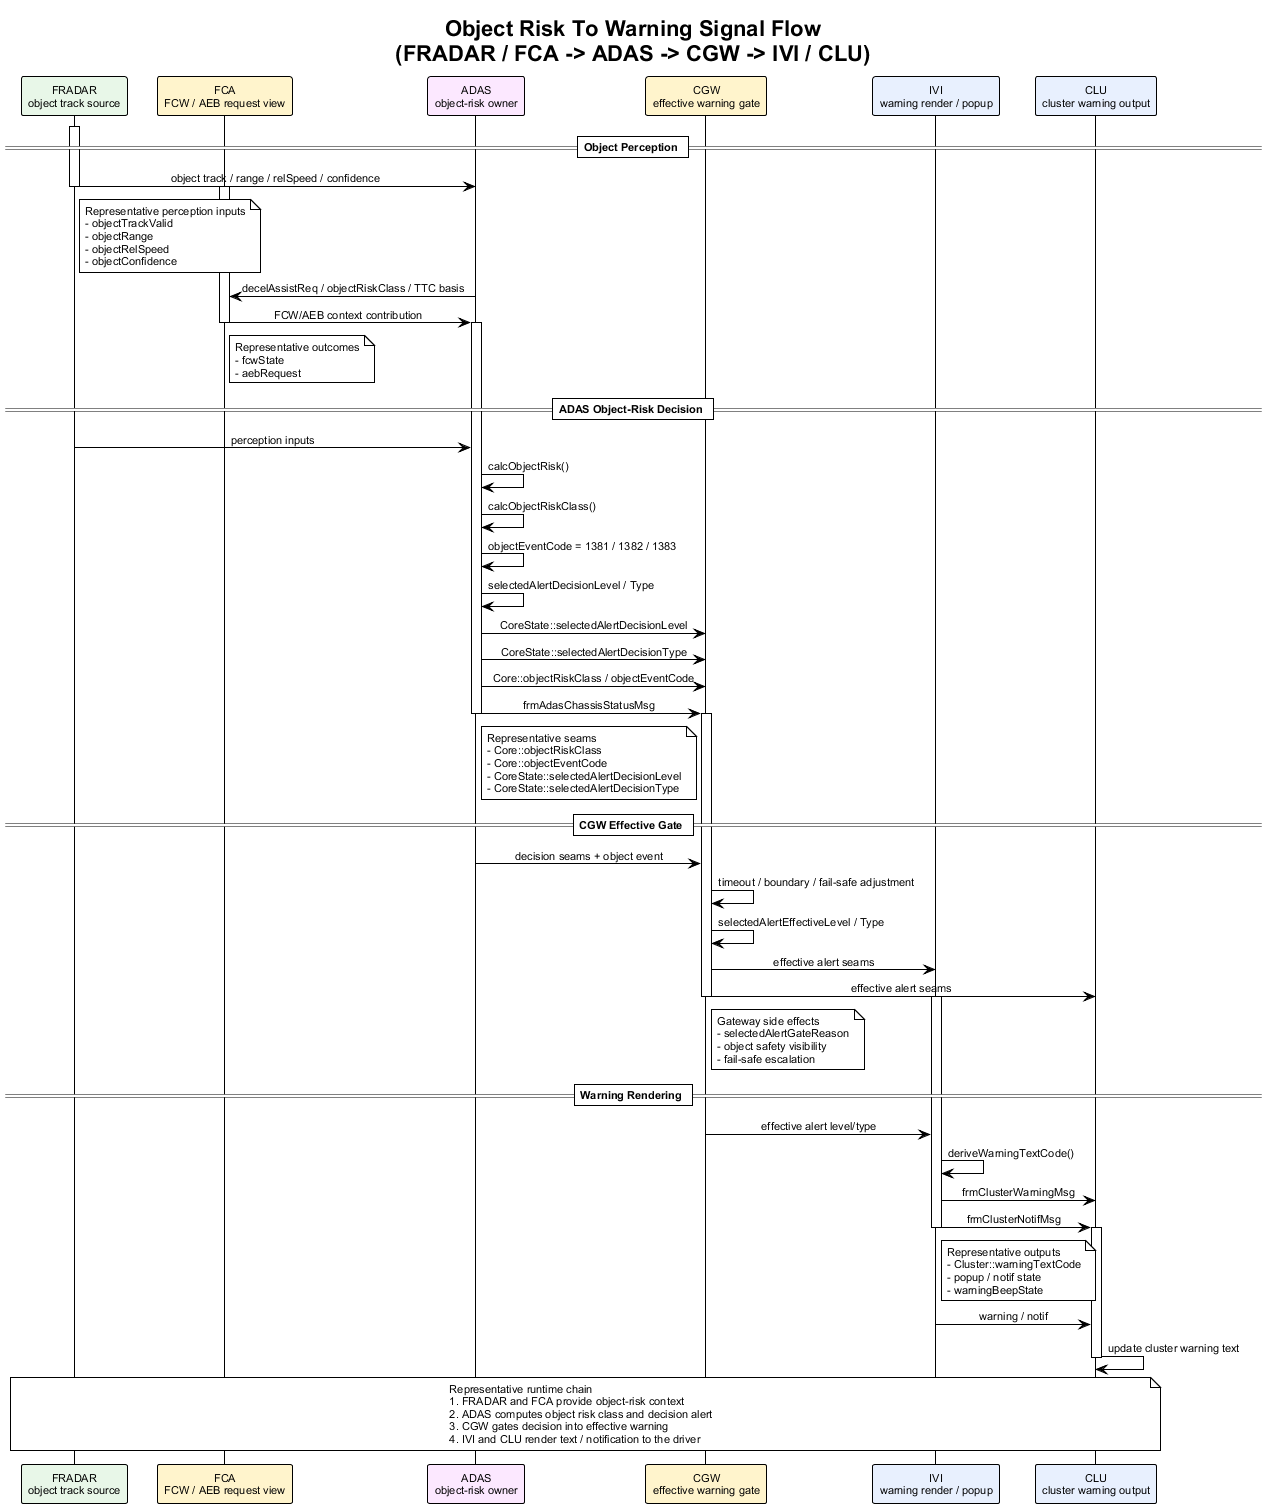

The diagram above was rendered by PlantUML. Its source (embedded in the PNG):
@startuml object_risk_to_warning_signal_flow
!theme plain
skinparam backgroundColor #FFFFFF
skinparam defaultFontName Arial
skinparam defaultFontSize 11
skinparam sequenceMessageAlign center
skinparam responseMessageBelowArrow true

title Object Risk To Warning Signal Flow\n(FRADAR / FCA -> ADAS -> CGW -> IVI / CLU)

participant "FRADAR\nobject track source" as FRADAR #E8F7E8
participant "FCA\nFCW / AEB request view" as FCA #FFF4CC
participant "ADAS\nobject-risk owner" as ADAS #FCE8FF
participant "CGW\neffective warning gate" as CGW #FFF4CC
participant "IVI\nwarning render / popup" as IVI #E8F0FE
participant "CLU\ncluster warning output" as CLU #E8F0FE

== Object Perception ==

activate FRADAR
FRADAR -> ADAS : object track / range / relSpeed / confidence
note right of FRADAR
Representative perception inputs
- objectTrackValid
- objectRange
- objectRelSpeed
- objectConfidence
end note
deactivate FRADAR

activate FCA
ADAS -> FCA : decelAssistReq / objectRiskClass / TTC basis
FCA -> ADAS : FCW/AEB context contribution
note right of FCA
Representative outcomes
- fcwState
- aebRequest
end note
deactivate FCA

== ADAS Object-Risk Decision ==

activate ADAS
FRADAR -> ADAS : perception inputs
ADAS -> ADAS : calcObjectRisk()
ADAS -> ADAS : calcObjectRiskClass()
ADAS -> ADAS : objectEventCode = 1381 / 1382 / 1383
ADAS -> ADAS : selectedAlertDecisionLevel / Type
ADAS -> CGW : CoreState::selectedAlertDecisionLevel
ADAS -> CGW : CoreState::selectedAlertDecisionType
ADAS -> CGW : Core::objectRiskClass / objectEventCode
ADAS -> CGW : frmAdasChassisStatusMsg
note right of ADAS
Representative seams
- Core::objectRiskClass
- Core::objectEventCode
- CoreState::selectedAlertDecisionLevel
- CoreState::selectedAlertDecisionType
end note
deactivate ADAS

== CGW Effective Gate ==

activate CGW
ADAS -> CGW : decision seams + object event
CGW -> CGW : timeout / boundary / fail-safe adjustment
CGW -> CGW : selectedAlertEffectiveLevel / Type
CGW -> IVI : effective alert seams
CGW -> CLU : effective alert seams
note right of CGW
Gateway side effects
- selectedAlertGateReason
- object safety visibility
- fail-safe escalation
end note
deactivate CGW

== Warning Rendering ==

activate IVI
CGW -> IVI : effective alert level/type
IVI -> IVI : deriveWarningTextCode()
IVI -> CLU : frmClusterWarningMsg
IVI -> CLU : frmClusterNotifMsg
note right of IVI
Representative outputs
- Cluster::warningTextCode
- popup / notif state
- warningBeepState
end note
deactivate IVI

activate CLU
IVI -> CLU : warning / notif
CLU -> CLU : update cluster warning text
deactivate CLU

note over FRADAR, CLU
Representative runtime chain
1. FRADAR and FCA provide object-risk context
2. ADAS computes object risk class and decision alert
3. CGW gates decision into effective warning
4. IVI and CLU render text / notification to the driver
end note

@enduml